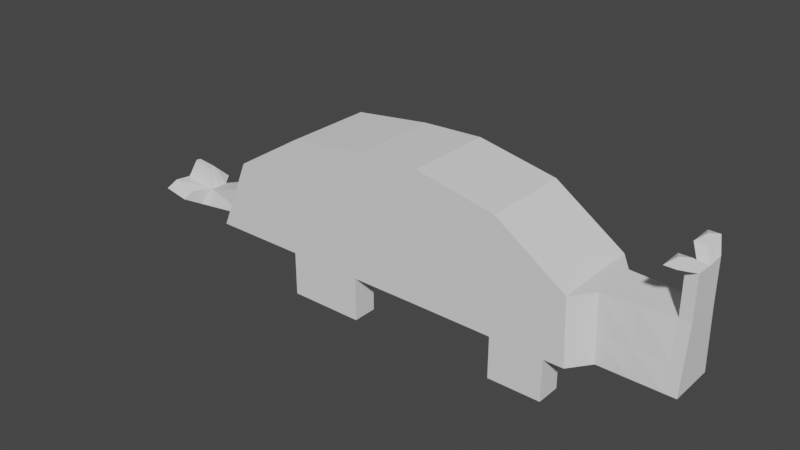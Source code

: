 # Source: rhinankly.blend  (saved by Blender 3.3.6; exported with 4.5.12 LTS)
import bpy
from mathutils import Matrix  # noqa: F401  (used for matrix-valued properties, if any)

bpy.ops.wm.read_factory_settings(use_empty=True)
scene = bpy.context.scene
scene.name = 'Scene'

# ---- collections
col_collection = bpy.data.collections.new('Collection'); scene.collection.children.link(col_collection)

# ---- world
world_world = bpy.data.worlds.new('World'); scene.world = world_world
world_world.use_nodes = True; world_world.node_tree.nodes.clear()
_N = world_world.node_tree.nodes; _L = world_world.node_tree.links
n0 = _N.new('ShaderNodeOutputWorld'); n0.name = 'World Output'; n0.location = (300, 300)
n1 = _N.new('ShaderNodeBackground'); n1.name = 'Background'; n1.location = (10, 300)
n1.inputs[0].default_value = (0.05088, 0.05088, 0.05088, 1.0)
_L.new(n1.outputs[0], n0.inputs[0])
n0.is_active_output = True
world_world.color = (0.05088, 0.05088, 0.05088)
world_world.use_sun_shadow = False
world_world.sun_shadow_jitter_overblur = 0.0

# ---- meshes
me_plane = bpy.data.meshes.new('Plane')
me_plane.from_pydata([(-1.0, 4.371e-08, 1.287), (1.0, 4.371e-08, 1.287), (-0.7387, -2.763e-07, 5.018), (1.065, -2.851e-07, 5.084), (3.401, 4.591e-08, 1.271), (3.401, -2.214e-07, 4.61), (-3.237, 4.371e-08, 1.287), (-3.058, -2.39e-07, 4.741), (-6.063, 4.371e-08, 1.287), (-5.132, -6.785e-08, 3.467), (5.54, 4.591e-08, 1.271), (5.458, -3.274e-08, 3.206), (7.81, 4.81e-08, 1.255), (7.728, -3.055e-08, 3.189), (8.137, 4.81e-08, 1.255), (8.055, -3.055e-08, 3.189), (7.728, -3.055e-08, 3.189), (8.055, -3.055e-08, 3.189), (-0.7387, -2.763e-07, 5.018), (-1.0, 4.371e-08, 1.287), (1.0, 4.371e-08, 1.287), (1.065, -2.851e-07, 5.084), (3.401, 4.591e-08, 1.271), (3.401, -2.214e-07, 4.61), (-3.058, -2.39e-07, 4.741), (-3.237, 4.371e-08, 1.287), (-5.132, -6.785e-08, 3.467), (-6.063, 4.371e-08, 1.287), (5.54, 4.591e-08, 1.271), (5.458, -3.274e-08, 3.206), (7.81, 4.81e-08, 1.255), (7.857, 0.0, 3.197), (8.137, 4.81e-08, 1.255), (8.171, 0.0, 3.177), (5.929, -3.229e-08, 3.202), (6.01, 4.636e-08, 1.268), (5.929, -3.229e-08, 3.202), (6.01, 4.636e-08, 1.268), (-0.7387, -1.314, 5.018), (-1.0, -1.314, 1.287), (1.0, -1.314, 1.287), (1.065, -1.314, 5.084), (3.401, -1.314, 1.271), (3.401, -1.314, 4.61), (-3.058, -1.314, 4.741), (-3.237, -1.314, 1.287), (-5.132, -1.314, 3.467), (-6.063, -1.314, 1.287), (5.54, -1.314, 1.271), (5.458, -1.314, 3.206), (7.81, -0.691, 1.255), (7.848, -0.5236, 3.207), (5.929, -0.691, 3.202), (6.01, -0.691, 1.268), (8.137, -0.691, 1.255), (8.175, -0.5236, 3.207), (8.175, -0.5236, 4.43), (8.171, 0.0, 4.4), (7.857, 0.0, 4.42), (7.848, -0.5236, 4.43), (7.898, -1.056, 4.661), (7.898, -0.3654, 4.661), (7.571, -0.3654, 4.661), (7.571, -1.056, 4.661), (7.853, -0.2307, 3.201), (8.173, -0.2307, 3.19), (7.734, -0.7109, 4.773), (6.01, -0.3044, 1.268), (3.401, -0.5791, 4.61), (1.065, -0.5791, 5.084), (-3.058, -0.5791, 4.741), (-5.132, -0.5791, 3.467), (5.54, -0.5791, 1.271), (3.401, -0.5791, 1.271), (1.0, -0.5791, 1.287), (8.137, -0.3044, 1.255), (7.81, -0.3044, 1.255), (5.458, -0.5791, 3.206), (-1.0, -0.5791, 1.287), (-3.237, -0.5791, 1.287), (-0.7387, -0.5791, 5.018), (5.929, -0.3044, 3.202), (-6.063, -0.5791, 1.287), (8.173, -0.2307, 4.413), (7.853, -0.2307, 4.424), (7.898, -0.6699, 4.661), (7.571, -0.6699, 4.661), (-5.677, 0.0, 2.189), (8.103, 0.0, 2.055), (-5.677, 0.0, 2.189), (8.151, 0.0, 2.05), (-0.8919, -1.314, 2.831), (1.027, -1.314, 2.858), (3.401, -1.314, 2.653), (-3.163, -1.314, 2.716), (-5.677, -1.314, 2.189), (5.506, -1.314, 2.071), (7.826, -0.6217, 2.063), (8.152, -0.6217, 2.063), (5.976, -0.691, 2.068), (8.152, -0.2739, 2.056), (-5.677, -0.5791, 2.189), (-7.806, 0.0, 1.52), (-8.067, 0.0, 0.9767), (-8.107, -0.481, 0.9749), (-7.823, -0.2838, 1.502), (-9.004, 0.0, 1.613), (-9.245, 0.0, 1.205), (-9.191, -0.432, 1.194), (-8.913, -0.2341, 1.606), (-8.42, -0.9165, 1.202), (-8.18, -0.7235, 1.498), (-9.185, -0.9165, 1.354), (-8.944, -0.7235, 1.65), (-8.07, 0.0, 2.062), (-8.07, -0.09384, 2.062), (-8.742, 0.0, 2.144), (-8.702, -0.09384, 2.135), (-3.237, -1.314, -0.01313), (-1.0, -1.314, -0.01313), (-1.0, -0.5791, -0.01313), (-3.237, -0.5791, -0.01313), (4.901, 0.0, 3.586), (4.96, 0.0, 1.271), (4.901, 0.0, 3.586), (4.96, 0.0, 1.271), (4.901, -1.314, 3.586), (4.96, -1.314, 1.271), (4.901, -0.5791, 3.586), (4.96, -0.5791, 1.271), (4.935, -1.314, 2.229), (3.401, -0.5791, 0.04726), (3.401, -1.314, 0.04726), (4.96, -0.5791, 0.04726), (4.96, -1.314, 0.04726), (6.91, 4.723e-08, 1.261), (6.91, 4.723e-08, 1.261), (6.828, -3.142e-08, 3.196), (6.893, -1.614e-08, 3.199), (6.91, -0.691, 1.261), (6.888, -0.6073, 3.205), (6.891, -0.2676, 3.202), (6.91, -0.3044, 1.261), (6.901, -0.6563, 2.065)], [], [(3, 2, 18, 21), (87, 8, 27, 89), (34, 11, 29, 36), (2, 7, 24, 18), (0, 1, 20, 19), (6, 0, 19, 25), (123, 10, 28, 125), (13, 15, 17, 16), (129, 72, 48, 127), (128, 68, 43, 126), (76, 75, 54, 50), (74, 73, 42, 40), (72, 67, 53, 48), (64, 51, 59, 84), (68, 69, 41, 43), (135, 12, 30, 136), (8, 6, 25, 27), (88, 15, 33, 90), (7, 9, 26, 24), (5, 3, 21, 23), (15, 13, 31, 33), (1, 4, 22, 20), (12, 14, 32, 30), (122, 5, 23, 124), (10, 35, 37, 28), (70, 71, 46, 44), (137, 34, 36, 138), (91, 92, 41, 38), (92, 40, 42, 93), (91, 38, 44, 94), (94, 44, 46, 95), (130, 127, 48, 96), (143, 139, 50, 97), (97, 50, 54, 98), (96, 48, 53, 99), (39, 45, 118, 119), (78, 74, 40, 39), (80, 70, 44, 38), (81, 77, 49, 52), (101, 82, 47, 95), (69, 80, 38, 41), (142, 76, 50, 139), (82, 79, 45, 47), (100, 65, 55, 98), (141, 81, 52, 140), (59, 56, 60, 63), (51, 55, 56, 59), (65, 33, 57, 83), (33, 31, 58, 57), (61, 62, 66), (84, 59, 63, 86), (57, 58, 62, 61), (83, 57, 61, 85), (58, 84, 86, 62), (60, 85, 61, 66), (63, 60, 66), (62, 86, 63, 66), (56, 83, 85, 60), (55, 65, 83, 56), (138, 36, 81, 141), (90, 33, 65, 100), (27, 25, 79, 82), (136, 30, 76, 142), (21, 18, 80, 69), (89, 27, 103, 102), (36, 29, 77, 81), (18, 24, 70, 80), (19, 20, 74, 78), (25, 19, 78, 79), (24, 26, 71, 70), (23, 21, 69, 68), (31, 64, 84, 58), (28, 37, 67, 72), (20, 22, 73, 74), (30, 32, 75, 76), (124, 23, 68, 128), (125, 28, 72, 129), (26, 89, 101, 71), (32, 90, 100, 75), (75, 100, 98, 54), (71, 101, 95, 46), (49, 96, 99, 52), (51, 97, 98, 55), (140, 143, 97, 51), (126, 130, 96, 49), (45, 94, 95, 47), (39, 91, 94, 45), (41, 92, 93, 43), (39, 40, 92, 91), (14, 88, 90, 32), (9, 87, 89, 26), (109, 108, 112, 113), (101, 89, 102, 105), (27, 82, 104, 103), (82, 101, 105, 104), (106, 107, 108, 109), (102, 103, 107, 106), (102, 106, 116, 114), (103, 104, 108, 107), (110, 111, 113, 112), (104, 105, 111, 110), (108, 104, 110, 112), (105, 109, 113, 111), (115, 114, 116, 117), (106, 109, 117, 116), (105, 102, 114, 115), (109, 105, 115, 117), (121, 120, 119, 118), (45, 79, 121, 118), (79, 78, 120, 121), (78, 39, 119, 120), (43, 93, 130, 126), (22, 125, 129, 73), (29, 124, 128, 77), (93, 42, 127, 130), (11, 122, 124, 29), (77, 128, 126, 49), (73, 129, 133, 131), (4, 123, 125, 22), (131, 133, 134, 132), (127, 42, 132, 134), (42, 73, 131, 132), (129, 127, 134, 133), (52, 99, 143, 140), (37, 136, 142, 67), (31, 138, 141, 64), (64, 141, 140, 51), (67, 142, 139, 53), (99, 53, 139, 143), (13, 137, 138, 31), (35, 135, 136, 37)])
_uv = me_plane.uv_layers.new(name='UVMap')
_uv.uv.foreach_set('vector', [0.0, 0.0, 0.0, 0.0, 0.0, 0.0, 0.0, 0.0, 0.0, 0.0, 0.0, 0.0, 0.0, 0.0, 0.0, 0.0, 1.0, 1.0, 1.0, 1.0, 1.0, 1.0, 1.0, 1.0, 0.0, 0.0, 0.0, 0.0, 0.0, 0.0, 0.0, 0.0, 0.0, 0.0, 0.0, 0.0, 0.0, 0.0, 0.0, 0.0, 0.0, 0.0, 0.0, 0.0, 0.0, 0.0, 0.0, 0.0, 0.0, 0.0, 0.0, 0.0, 0.0, 0.0, 0.0, 0.0, 1.0, 1.0, 1.0, 1.0, 1.0, 1.0, 1.0, 1.0, 0.0, 0.0, 0.0, 0.0, 0.0, 0.0, 0.0, 0.0, 0.0, 0.0, 0.0, 0.0, 0.0, 0.0, 0.0, 0.0, 0.0, 0.0, 0.0, 0.0, 0.0, 0.0, 0.0, 0.0, 0.0, 0.0, 0.0, 0.0, 0.0, 0.0, 0.0, 0.0, 1.0, 0.0, 1.0, 0.0, 1.0, 0.0, 1.0, 0.0, 1.0, 1.0, 1.0, 1.0, 1.0, 1.0, 1.0, 1.0, 0.0, 0.0, 0.0, 0.0, 0.0, 0.0, 0.0, 0.0, 1.0, 1.49e-08, 1.0, 0.0, 1.0, 0.0, 1.0, 0.0, 0.0, 0.0, 0.0, 0.0, 0.0, 0.0, 0.0, 0.0, 0.0, 0.0, 0.0, 0.0, 0.0, 0.0, 0.0, 0.0, 0.0, 0.0, 0.0, 0.0, 0.0, 0.0, 0.0, 0.0, 0.0, 0.0, 0.0, 0.0, 0.0, 0.0, 0.0, 0.0, 1.0, 1.0, 1.0, 1.0, 1.0, 1.0, 1.0, 1.0, 0.0, 0.0, 0.0, 0.0, 0.0, 0.0, 0.0, 0.0, 0.0, 0.0, 0.0, 0.0, 0.0, 0.0, 0.0, 0.0, 0.0, 0.0, 0.0, 0.0, 0.0, 0.0, 0.0, 0.0, 1.0, 0.0, 1.0, 2.98e-08, 1.0, 0.0, 1.0, 0.0, 0.0, 0.0, 0.0, 0.0, 0.0, 0.0, 0.0, 0.0, 1.0, 1.0, 1.0, 1.0, 1.0, 1.0, 1.0, 1.0, 0.0, 0.4138, 1.0, 0.4138, 1.0, 1.0, 0.0, 1.0, 1.0, 0.4138, 1.0, 0.0, 1.0, 0.0, 1.0, 0.4138, 0.0, 0.4138, 0.0, 1.0, 0.0, 1.0, 0.0, 0.4138, 0.0, 0.4138, 0.0, 1.0, 0.0, 1.0, 0.0, 0.4138, 1.0, 0.4138, 1.0, 0.0, 1.0, 0.0, 1.0, 0.4138, 1.0, 0.4138, 1.0, 0.0, 1.0, 0.0, 1.0, 0.4138, 1.0, 0.4138, 1.0, 0.0, 1.0, 0.0, 1.0, 0.4138, 1.0, 0.4138, 1.0, 0.0, 1.0, 0.0, 1.0, 0.4138, 0.0, 0.0, 0.0, 0.0, 0.0, 0.0, 0.0, 0.0, 0.0, 0.0, 0.0, 0.0, 0.0, 0.0, 0.0, 0.0, 0.0, 0.0, 0.0, 0.0, 0.0, 0.0, 0.0, 0.0, 1.0, 1.0, 1.0, 1.0, 1.0, 1.0, 1.0, 1.0, 0.0, 0.0, 0.0, 0.0, 0.0, 0.0, 0.0, 0.0, 0.0, 0.0, 0.0, 0.0, 0.0, 0.0, 0.0, 0.0, 1.0, 0.0, 1.0, 0.0, 1.0, 0.0, 1.0, 0.0, 0.0, 0.0, 0.0, 0.0, 0.0, 0.0, 0.0, 0.0, 0.0, 0.0, 0.0, 0.0, 0.0, 0.0, 0.0, 0.0, 1.0, 1.0, 1.0, 1.0, 1.0, 1.0, 1.0, 1.0, 1.0, 1.0, 1.0, 1.0, 1.0, 1.0, 1.0, 1.0, 1.0, 1.0, 1.0, 1.0, 1.0, 1.0, 1.0, 1.0, 0.0, 0.0, 0.0, 0.0, 0.0, 0.0, 0.0, 0.0, 1.0, 1.0, 1.0, 1.0, 1.0, 1.0, 1.0, 1.0, 1.0, 1.0, 1.0, 1.0, 1.0, 1.0, 1.0, 1.0, 1.0, 1.0, 1.0, 1.0, 1.0, 1.0, 1.0, 1.0, 1.0, 1.0, 1.0, 1.0, 1.0, 1.0, 0.0, 0.0, 0.0, 0.0, 0.0, 0.0, 0.0, 0.0, 1.0, 1.0, 1.0, 1.0, 1.0, 1.0, 1.0, 1.0, 0.0, 0.0, 0.0, 0.0, 0.0, 0.0, 0.0, 0.0, 1.0, 1.0, 1.0, 1.0, 1.0, 1.0, 1.0, 1.0, 1.0, 1.0, 1.0, 1.0, 1.0, 1.0, 0.0, 0.0, 0.0, 0.0, 0.0, 0.0, 0.0, 0.0, 0.0, 0.0, 0.0, 0.0, 0.0, 0.0, 0.0, 0.0, 1.0, 1.0, 1.0, 1.0, 1.0, 1.0, 1.0, 1.0, 0.0, 0.0, 0.0, 0.0, 0.0, 0.0, 0.0, 0.0, 0.0, 0.0, 0.0, 0.0, 0.0, 0.0, 0.0, 0.0, 1.0, 0.0, 1.0, 0.0, 1.0, 0.0, 1.0, 0.0, 0.0, 0.0, 0.0, 0.0, 0.0, 0.0, 0.0, 0.0, 0.0, 0.0, 0.0, 0.0, 0.0, 0.0, 0.0, 0.0, 1.0, 1.0, 1.0, 1.0, 1.0, 1.0, 1.0, 1.0, 0.0, 0.0, 0.0, 0.0, 0.0, 0.0, 0.0, 0.0, 0.0, 0.0, 0.0, 0.0, 0.0, 0.0, 0.0, 0.0, 0.0, 0.0, 0.0, 0.0, 0.0, 0.0, 0.0, 0.0, 0.0, 0.0, 0.0, 0.0, 0.0, 0.0, 0.0, 0.0, 0.0, 0.0, 0.0, 0.0, 0.0, 0.0, 0.0, 0.0, 1.0, 1.0, 1.0, 1.0, 1.0, 1.0, 1.0, 1.0, 1.0, 0.0, 1.0, 0.0, 1.0, 0.0, 1.0, 0.0, 0.0, 0.0, 0.0, 0.0, 0.0, 0.0, 0.0, 0.0, 0.0, 0.0, 0.0, 0.0, 0.0, 0.0, 0.0, 0.0, 0.0, 0.0, 0.0, 0.0, 0.0, 0.0, 0.0, 0.0, 0.0, 0.0, 0.0, 0.0, 0.0, 0.0, 0.0, 0.0, 0.0, 0.0, 0.0, 0.0, 0.0, 0.0, 0.0, 0.0, 0.0, 0.0, 0.0, 0.0, 0.0, 0.0, 0.0, 0.0, 0.0, 0.0, 0.0, 0.0, 0.0, 0.0, 0.0, 0.0, 0.0, 0.0, 0.0, 0.0, 0.0, 0.0, 0.0, 0.0, 1.0, 1.0, 1.0, 0.4138, 1.0, 0.4138, 1.0, 1.0, 1.0, 1.0, 1.0, 0.4138, 1.0, 0.4138, 1.0, 1.0, 1.0, 1.0, 1.0, 0.4138, 1.0, 0.4138, 1.0, 1.0, 1.0, 1.0, 1.0, 0.4138, 1.0, 0.4138, 1.0, 1.0, 0.0, 0.0, 0.0, 0.4138, 0.0, 0.4138, 0.0, 0.0, 0.0, 0.0, 0.0, 0.4138, 0.0, 0.4138, 0.0, 0.0, 1.0, 1.0, 1.0, 0.4138, 1.0, 0.4138, 1.0, 1.0, 0.0, 0.0, 1.0, 0.0, 1.0, 0.4138, 0.0, 0.4138, 0.0, 0.0, 0.0, 0.0, 0.0, 0.0, 0.0, 0.0, 0.0, 0.0, 0.0, 0.0, 0.0, 0.0, 0.0, 0.0, 0.0, 0.0, 0.0, 0.0, 0.0, 0.0, 0.0, 0.0, 0.0, 0.0, 0.0, 0.0, 0.0, 0.0, 0.0, 0.0, 0.0, 0.0, 0.0, 0.0, 0.0, 0.0, 0.0, 0.0, 0.0, 0.0, 0.0, 0.0, 0.0, 0.0, 0.0, 0.0, 0.0, 0.0, 0.0, 0.0, 0.0, 0.0, 0.0, 0.0, 0.0, 0.0, 0.0, 0.0, 0.0, 0.0, 0.0, 0.0, 0.0, 0.0, 0.0, 0.0, 0.0, 0.0, 0.0, 0.0, 0.0, 0.0, 0.0, 0.0, 0.0, 0.0, 0.0, 0.0, 0.0, 0.0, 0.0, 0.0, 0.0, 0.0, 0.0, 0.0, 0.0, 0.0, 0.0, 0.0, 0.0, 0.0, 0.0, 0.0, 0.0, 0.0, 0.0, 0.0, 0.0, 0.0, 0.0, 0.0, 0.0, 0.0, 0.0, 0.0, 0.0, 0.0, 0.0, 0.0, 0.0, 0.0, 0.0, 0.0, 0.0, 0.0, 0.0, 0.0, 0.0, 0.0, 0.0, 0.0, 0.0, 0.0, 0.0, 0.0, 0.0, 0.0, 0.0, 0.0, 0.0, 0.0, 0.0, 0.0, 0.0, 0.0, 0.0, 0.0, 0.0, 0.0, 0.0, 0.0, 0.0, 0.0, 0.0, 0.0, 0.0, 0.0, 0.0, 0.0, 0.0, 0.0, 0.0, 0.0, 0.0, 0.0, 0.0, 0.0, 0.0, 0.0, 0.0, 0.0, 0.0, 0.0, 0.0, 0.0, 0.0, 0.0, 0.0, 0.0, 0.0, 0.0, 0.0, 0.0, 1.0, 1.0, 1.0, 0.4138, 1.0, 0.4138, 1.0, 1.0, 0.0, 0.0, 0.0, 0.0, 0.0, 0.0, 0.0, 0.0, 0.0, 0.0, 0.0, 0.0, 0.0, 0.0, 0.0, 0.0, 1.0, 0.4138, 1.0, 0.0, 1.0, 0.0, 1.0, 0.4138, 0.0, 0.0, 0.0, 0.0, 0.0, 0.0, 0.0, 0.0, 0.0, 0.0, 0.0, 0.0, 0.0, 0.0, 0.0, 0.0, 0.0, 0.0, 0.0, 0.0, 0.0, 0.0, 0.0, 0.0, 0.0, 0.0, 0.0, 0.0, 0.0, 0.0, 0.0, 0.0, 0.0, 0.0, 0.0, 0.0, 0.0, 0.0, 0.0, 0.0, 1.0, 0.0, 1.0, 0.0, 1.0, 0.0, 1.0, 0.0, 0.0, 0.0, 0.0, 0.0, 0.0, 0.0, 0.0, 0.0, 0.0, 0.0, 0.0, 0.0, 0.0, 0.0, 0.0, 0.0, 1.0, 1.0, 1.0, 0.4138, 1.0, 0.4138, 1.0, 1.0, 1.0, 0.0, 1.0, 0.0, 1.0, 0.0, 1.0, 0.0, 1.0, 1.0, 1.0, 1.0, 1.0, 1.0, 1.0, 1.0, 1.0, 1.0, 1.0, 1.0, 1.0, 1.0, 1.0, 1.0, 1.0, 0.0, 1.0, 0.0, 1.0, 0.0, 1.0, 0.0, 1.0, 0.4138, 1.0, 0.0, 1.0, 0.0, 1.0, 0.4138, 1.0, 1.0, 1.0, 1.0, 1.0, 1.0, 1.0, 1.0, 1.0, 2.98e-08, 1.0, 1.49e-08, 1.0, 0.0, 1.0, 0.0])
me_plane.update()

# ---- objects
ob_plane = bpy.data.objects.new('Plane', me_plane)

# ---- transforms, parenting, visibility, modifiers, constraints
ob_plane.location = (0.0, 0.0, 0.0)
_m = ob_plane.modifiers.new('Mirror', 'MIRROR')
_m.use_axis = (False, True, False)

# ---- collection membership
col_collection.objects.link(ob_plane)

# ---- scene / render settings (as saved in the file)
scene.frame_start = 1; scene.frame_end = 250; scene.frame_set(1)
scene.render.engine = 'BLENDER_EEVEE_NEXT'
scene.cycles.sampling_pattern = 'TABULATED_SOBOL'
scene.cycles.use_light_tree = False
scene.view_settings.view_transform = 'Filmic'
bpy.context.view_layer.update()

# ---- added for rendering (the .blend has no active camera and no usable light): camera, sun
cam_auto = bpy.data.cameras.new('AutoCamera')
cam_auto.lens = 50.0
cam_auto.sensor_width = 36.0
cam_auto.clip_end = 1000.0
ob_auto_camera = bpy.data.objects.new('AutoCamera', cam_auto)
scene.collection.objects.link(ob_auto_camera)
ob_auto_camera.location = (16.4333, -20.3618, 16.1098)
ob_auto_camera.rotation_euler = (1.09748, -7.21219e-08, 0.694738)
scene.camera = ob_auto_camera
light_auto_sun = bpy.data.lights.new('AutoSun', 'SUN')
light_auto_sun.energy = 3.0
light_auto_sun.angle = 0.0523599
ob_auto_sun = bpy.data.objects.new('AutoSun', light_auto_sun)
scene.collection.objects.link(ob_auto_sun)
ob_auto_sun.rotation_euler = (0.872665, 0.174533, 0.523599)
bpy.context.view_layer.update()
